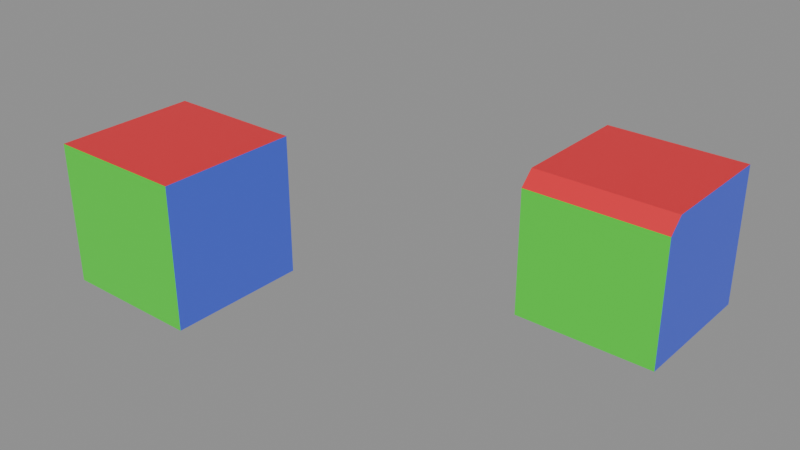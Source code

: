 # Source: Cube_test_1.blend  (saved by Blender 5.2.42; exported with 4.5.12 LTS)
import bpy
from mathutils import Matrix  # noqa: F401  (used for matrix-valued properties, if any)

bpy.ops.wm.read_factory_settings(use_empty=True)
scene = bpy.context.scene
scene.name = 'Scene'

# ---- materials (node trees are filled in below, after node groups)
mat_red = bpy.data.materials.new('red')
mat_green = bpy.data.materials.new('green')
mat_blue = bpy.data.materials.new('blue')
mat_yellow = bpy.data.materials.new('yellow')
mat_cyan = bpy.data.materials.new('cyan')

# ---- node groups
ng_geometry_nodes = bpy.data.node_groups.new('Geometry Nodes', 'GeometryNodeTree')
_s = ng_geometry_nodes.interface.new_socket(name='Geometry', in_out='OUTPUT', socket_type='NodeSocketGeometry')
_s = ng_geometry_nodes.interface.new_socket(name='Geometry', in_out='INPUT', socket_type='NodeSocketGeometry')
ng_geometry_nodes.is_modifier = True
_N = ng_geometry_nodes.nodes; _L = ng_geometry_nodes.links
n0 = _N.new('NodeGroupInput'); n0.name = 'Group Input'; n0.location = (-340, 0)
n1 = _N.new('NodeGroupOutput'); n1.name = 'Group Output'; n1.location = (200, 0)
n2 = _N.new('NodeUndefined'); n2.name = 'Mesh Bevel'; n2.location = (-80, 100)
n2.inputs[7].default_value = 0.1
n2.inputs[8].default_value = False
n2.inputs[9].default_value = 0.0
n2.inputs[10].default_value = 1
n2.inputs[11].default_value = 0.5
n3 = _N.new('ShaderNodeValue'); n3.name = 'Value'; n3.location = (-279, -90)
n3.outputs[0].default_value = 0.2
n4 = _N.new('GeometryNodeInputNamedAttribute'); n4.name = 'Named Attribute'; n4.location = (-603, -66)
n4.inputs[0].default_value = 'bevel_weight_edge'
_L.new(n2.outputs[0], n1.inputs[0])
_L.new(n0.outputs[0], n2.inputs[0])
_L.new(n4.outputs[0], n2.inputs[1])
_L.new(n3.outputs[0], n2.inputs[3])
_L.new(n3.outputs[0], n2.inputs[4])
_L.new(n3.outputs[0], n2.inputs[5])
_L.new(n3.outputs[0], n2.inputs[6])
n1.is_active_output = True

# ---- material node trees
mat_red.use_nodes = True; mat_red.node_tree.nodes.clear()
_N = mat_red.node_tree.nodes; _L = mat_red.node_tree.links
n0 = _N.new('ShaderNodeBsdfPrincipled'); n0.name = 'Principled BSDF'; n0.location = (-200, 100)
n0.inputs[0].default_value = (0.8, 0.01892, 0.03367, 1.0)
n1 = _N.new('ShaderNodeOutputMaterial'); n1.name = 'Material Output'; n1.location = (200, 100)
_L.new(n0.outputs[0], n1.inputs[0])
n1.is_active_output = True
mat_green.use_nodes = True; mat_green.node_tree.nodes.clear()
_N = mat_green.node_tree.nodes; _L = mat_green.node_tree.links
n0 = _N.new('ShaderNodeBsdfPrincipled'); n0.name = 'Principled BSDF'; n0.location = (-200, 100)
n0.inputs[0].default_value = (0.0542, 0.8, 0.03248, 1.0)
n1 = _N.new('ShaderNodeOutputMaterial'); n1.name = 'Material Output'; n1.location = (200, 100)
_L.new(n0.outputs[0], n1.inputs[0])
n1.is_active_output = True
mat_blue.use_nodes = True; mat_blue.node_tree.nodes.clear()
_N = mat_blue.node_tree.nodes; _L = mat_blue.node_tree.links
n0 = _N.new('ShaderNodeBsdfPrincipled'); n0.name = 'Principled BSDF'; n0.location = (-200, 100)
n0.inputs[0].default_value = (0.07008, 0.1172, 0.8, 1.0)
n1 = _N.new('ShaderNodeOutputMaterial'); n1.name = 'Material Output'; n1.location = (200, 100)
_L.new(n0.outputs[0], n1.inputs[0])
n1.is_active_output = True
mat_yellow.use_nodes = True; mat_yellow.node_tree.nodes.clear()
_N = mat_yellow.node_tree.nodes; _L = mat_yellow.node_tree.links
n0 = _N.new('ShaderNodeBsdfPrincipled'); n0.name = 'Principled BSDF'; n0.location = (-200, 100)
n0.inputs[0].default_value = (0.8, 0.7088, 0.02926, 1.0)
n1 = _N.new('ShaderNodeOutputMaterial'); n1.name = 'Material Output'; n1.location = (200, 100)
_L.new(n0.outputs[0], n1.inputs[0])
n1.is_active_output = True
mat_cyan.use_nodes = True; mat_cyan.node_tree.nodes.clear()
_N = mat_cyan.node_tree.nodes; _L = mat_cyan.node_tree.links
n0 = _N.new('ShaderNodeBsdfPrincipled'); n0.name = 'Principled BSDF'; n0.location = (-200, 100)
n0.inputs[0].default_value = (0.03517, 0.8, 0.579, 1.0)
n1 = _N.new('ShaderNodeOutputMaterial'); n1.name = 'Material Output'; n1.location = (200, 100)
_L.new(n0.outputs[0], n1.inputs[0])
n1.is_active_output = True

# ---- meshes
me_cube_test = bpy.data.meshes.new('Cube_test')
me_cube_test.from_pydata([(-1.0, -1.0, -1.0), (-1.0, 1.0, -1.0), (1.0, 1.0, -1.0), (1.0, -1.0, -1.0), (-1.0, -1.0, 1.0), (-1.0, 1.0, 1.0), (1.0, 1.0, 1.0), (1.0, -1.0, 1.0)], [], [(4, 5, 1, 0), (5, 6, 2, 1), (6, 7, 3, 2), (7, 4, 0, 3), (0, 1, 2, 3), (7, 6, 5, 4)])
me_cube_test.polygons.foreach_set('material_index', [4, 3, 2, 1, 0, 0])
_uv = me_cube_test.uv_layers.new(name='UVMap')
_uv.uv.foreach_set('vector', [0.6322, 0.8836, 0.371, 0.8836, 0.371, 0.6224, 0.6322, 0.6224, 0.1097, 0.6224, 0.1097, 0.3612, 0.371, 0.3612, 0.371, 0.6224, 0.371, 0.1, 0.6322, 0.1, 0.6322, 0.3612, 0.371, 0.3612, 0.8934, 0.3612, 0.8934, 0.6224, 0.6322, 0.6224, 0.6322, 0.3612, 0.6322, 0.6224, 0.371, 0.6224, 0.371, 0.3612, 0.6322, 0.3612, 0.2612, 0.7388, 0.2612, 1.0, 2.992e-08, 1.0, 0.0, 0.7388])
_uv.active_render = True
_uv = me_cube_test.uv_layers.new(name='UVMap2')
_uv.uv.foreach_set('vector', [8.408e-05, 0.4397, 0.06695, 0.1876, 0.265, 0.3105, 0.2556, 0.5409, 0.06695, 0.1876, 0.3687, 8.407e-05, 0.4396, 0.2251, 0.265, 0.3105, 0.3687, 8.407e-05, 0.7074, 0.0878, 0.5635, 0.4263, 0.4396, 0.2251, 0.6211, 0.677, 0.376, 0.7623, 0.2556, 0.5409, 0.5635, 0.4263, 0.2556, 0.5409, 0.265, 0.3105, 0.4396, 0.2251, 0.5635, 0.4263, 0.6211, 0.677, 0.7074, 0.9079, 0.4745, 0.9999, 0.376, 0.7623])
me_cube_test.materials.append(mat_red)
me_cube_test.materials.append(mat_green)
me_cube_test.materials.append(mat_blue)
me_cube_test.materials.append(mat_yellow)
me_cube_test.materials.append(mat_cyan)
me_cube_test.update()
me_cube_test_001 = bpy.data.meshes.new('Cube_test.001')
me_cube_test_001.from_pydata([(-1.0, -1.0, -1.0), (-1.0, 1.0, -1.0), (1.0, 1.0, -1.0), (1.0, -1.0, -1.0), (-1.0, -1.0, 1.0), (-1.0, 1.0, 1.0), (1.0, 1.0, 1.0), (1.0, -1.0, 1.0)], [], [(4, 5, 1, 0), (5, 6, 2, 1), (6, 7, 3, 2), (7, 4, 0, 3), (0, 1, 2, 3), (7, 6, 5, 4)])
me_cube_test_001.polygons.foreach_set('material_index', [4, 3, 2, 1, 0, 0])
_uv = me_cube_test_001.uv_layers.new(name='UVMap')
_uv.uv.foreach_set('vector', [0.6322, 0.8836, 0.371, 0.8836, 0.371, 0.6224, 0.6322, 0.6224, 0.1097, 0.6224, 0.1097, 0.3612, 0.371, 0.3612, 0.371, 0.6224, 0.371, 0.1, 0.6322, 0.1, 0.6322, 0.3612, 0.371, 0.3612, 0.8934, 0.3612, 0.8934, 0.6224, 0.6322, 0.6224, 0.6322, 0.3612, 0.6322, 0.6224, 0.371, 0.6224, 0.371, 0.3612, 0.6322, 0.3612, 0.2612, 0.7388, 0.2612, 1.0, 2.992e-08, 1.0, 0.0, 0.7388])
_uv.active_render = True
_uv = me_cube_test_001.uv_layers.new(name='UVMap2')
_uv.uv.foreach_set('vector', [8.408e-05, 0.4397, 0.06695, 0.1876, 0.265, 0.3105, 0.2556, 0.5409, 0.06695, 0.1876, 0.3687, 8.407e-05, 0.4396, 0.2251, 0.265, 0.3105, 0.3687, 8.407e-05, 0.7074, 0.0878, 0.5635, 0.4263, 0.4396, 0.2251, 0.6211, 0.677, 0.376, 0.7623, 0.2556, 0.5409, 0.5635, 0.4263, 0.2556, 0.5409, 0.265, 0.3105, 0.4396, 0.2251, 0.5635, 0.4263, 0.6211, 0.677, 0.7074, 0.9079, 0.4745, 0.9999, 0.376, 0.7623])
me_cube_test_001.materials.append(mat_red)
me_cube_test_001.materials.append(mat_green)
me_cube_test_001.materials.append(mat_blue)
me_cube_test_001.materials.append(mat_yellow)
me_cube_test_001.materials.append(mat_cyan)
me_cube_test_001.update()
me_cube_test_002 = bpy.data.meshes.new('Cube_test.002')
me_cube_test_002.from_pydata([(-1.0, -1.0, -1.0), (-1.0, 1.0, -1.0), (1.0, 1.0, -1.0), (1.0, -1.0, -1.0), (-1.0, 1.0, 1.0), (1.0, 1.0, 1.0), (-1.0, -1.0, 0.8), (-1.0, -0.8, 1.0), (1.0, -0.8, 1.0), (1.0, -1.0, 0.8)], [], [(4, 5, 2, 1), (0, 1, 2, 3), (8, 7, 6, 9), (6, 7, 4, 1, 0), (9, 6, 0, 3), (8, 5, 4, 7), (5, 8, 9, 3, 2)])
me_cube_test_002.polygons.foreach_set('material_index', [3, 0, 0, 4, 1, 0, 2])
_uv = me_cube_test_002.uv_layers.new(name='UVMap')
_uv.uv.foreach_set('vector', [0.1097, 0.6224, 0.1097, 0.3612, 0.371, 0.3612, 0.371, 0.6224, 0.6322, 0.6224, 0.371, 0.6224, 0.371, 0.3612, 0.6322, 0.3612, 0.2612, 0.7649, 2.992e-09, 0.7649, 0.0, 0.7388, 0.2612, 0.7388, 0.6322, 0.8575, 0.606, 0.8836, 0.371, 0.8836, 0.371, 0.6224, 0.6322, 0.6224, 0.8672, 0.3612, 0.8672, 0.6224, 0.6322, 0.6224, 0.6322, 0.3612, 0.2612, 0.7649, 0.2612, 1.0, 2.992e-08, 1.0, 2.992e-09, 0.7649, 0.371, 0.1, 0.606, 0.1, 0.6322, 0.1262, 0.6322, 0.3612, 0.371, 0.3612])
_uv.active_render = True
_uv = me_cube_test_002.uv_layers.new(name='UVMap2')
_uv.uv.foreach_set('vector', [0.06695, 0.1876, 0.3687, 8.407e-05, 0.4396, 0.2251, 0.265, 0.3105, 0.2556, 0.5409, 0.265, 0.3105, 0.4396, 0.2251, 0.5635, 0.4263, 0.6298, 0.7001, 0.3858, 0.7861, 0.37, 0.7513, 0.6182, 0.6644, 0.02564, 0.4498, 0.006771, 0.4145, 0.06695, 0.1876, 0.265, 0.3105, 0.2556, 0.5409, 0.6182, 0.6644, 0.37, 0.7513, 0.2556, 0.5409, 0.5635, 0.4263, 0.6298, 0.7001, 0.7074, 0.9079, 0.4745, 0.9999, 0.3858, 0.7861, 0.3687, 8.407e-05, 0.6735, 0.07902, 0.693, 0.1216, 0.5635, 0.4263, 0.4396, 0.2251])
me_cube_test_002.materials.append(mat_red)
me_cube_test_002.materials.append(mat_green)
me_cube_test_002.materials.append(mat_blue)
me_cube_test_002.materials.append(mat_yellow)
me_cube_test_002.materials.append(mat_cyan)
me_cube_test_002.update()

# ---- objects
ob_test_object = bpy.data.objects.new('test_object', me_cube_test)
ob_modiifier_object = bpy.data.objects.new('modiifier_object', me_cube_test_001)
ob_expected_object = bpy.data.objects.new('expected_object', me_cube_test_002)

# ---- transforms, parenting, visibility, modifiers, constraints
ob_test_object.location = (0.0, 0.0, 0.0)
_m = ob_test_object.modifiers.new('GeometryNodes', 'NODES')
_m.node_group = ng_geometry_nodes
ob_modiifier_object.location = (-5.0, 0.0, 0.0)
_m = ob_modiifier_object.modifiers.new('Bevel', 'BEVEL')
_m.width = 0.2
_m.width_pct = 0.2
_m.limit_method = 'WEIGHT'
_m.use_clamp_overlap = False
_m.loop_slide = False
ob_expected_object.location = (0.0, 3.0, 0.0)

# ---- collection membership
scene.collection.objects.link(ob_test_object)
scene.collection.objects.link(ob_modiifier_object)
scene.collection.objects.link(ob_expected_object)

# ---- scene / render settings (as saved in the file)
scene.frame_start = 1; scene.frame_end = 250; scene.frame_set(1)
scene.render.engine = 'BLENDER_EEVEE_NEXT'
scene.render.bake_bias = 0.0
scene.render.bake_samples = 0
scene.cycles.sampling_pattern = 'TABULATED_SOBOL'
scene.eevee.use_volume_custom_range = False
scene.eevee.fast_gi_thickness_far = 0.0
bpy.context.view_layer.update()

# ---- added for rendering (the .blend has no active camera and no usable light): camera, sun + grey world if the file has none
cam_auto = bpy.data.cameras.new('AutoCamera')
cam_auto.lens = 50.0
cam_auto.sensor_width = 36.0
cam_auto.clip_end = 1000.0
ob_auto_camera = bpy.data.objects.new('AutoCamera', cam_auto)
scene.collection.objects.link(ob_auto_camera)
ob_auto_camera.location = (5.67136, -8.30564, 6.53709)
ob_auto_camera.rotation_euler = (1.09748, -7.21219e-08, 0.694738)
scene.camera = ob_auto_camera
light_auto_sun = bpy.data.lights.new('AutoSun', 'SUN')
light_auto_sun.energy = 3.0
light_auto_sun.angle = 0.0523599
ob_auto_sun = bpy.data.objects.new('AutoSun', light_auto_sun)
scene.collection.objects.link(ob_auto_sun)
ob_auto_sun.rotation_euler = (0.872665, 0.174533, 0.523599)
if scene.world is None:
    world_auto = bpy.data.worlds.new('AutoWorld')
    world_auto.color = (0.3, 0.3, 0.3)
    scene.world = world_auto
bpy.context.view_layer.update()
